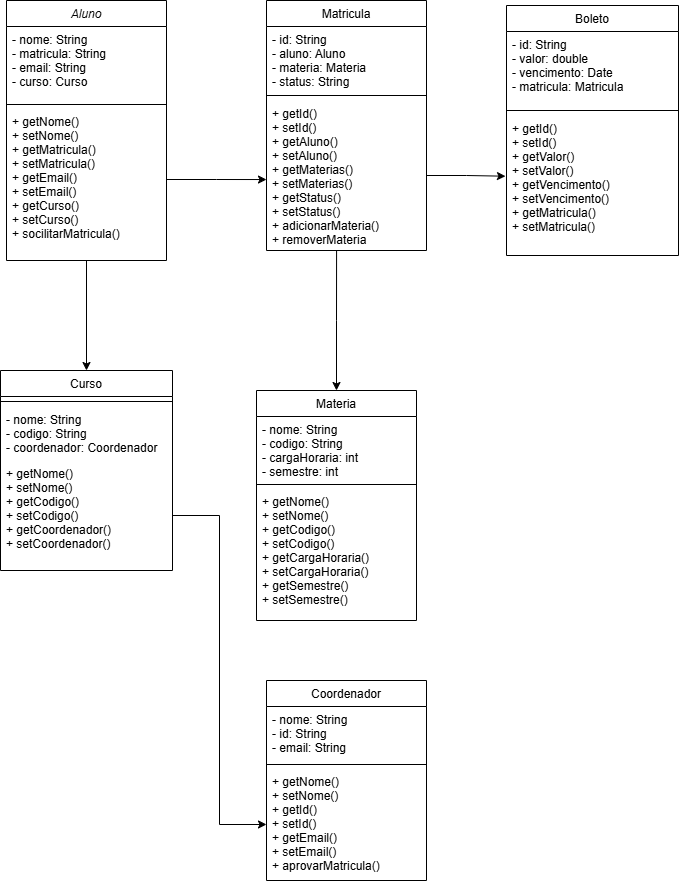

The diagram above was exported from draw.io. Its source (the exported page's mxGraphModel, read from the mxfile embedded in the PNG):
<mxGraphModel dx="1219" dy="1139" grid="1" gridSize="10" guides="1" tooltips="1" connect="1" arrows="1" fold="1" page="1" pageScale="1" pageWidth="827" pageHeight="1169" math="0" shadow="0">
  <root>
    <mxCell id="WIyWlLk6GJQsqaUBKTNV-0" />
    <mxCell id="WIyWlLk6GJQsqaUBKTNV-1" parent="WIyWlLk6GJQsqaUBKTNV-0" />
    <mxCell id="WYMzpDtudGBikfRDkxP8-9" style="edgeStyle=orthogonalEdgeStyle;rounded=0;orthogonalLoop=1;jettySize=auto;html=1;exitX=0.5;exitY=1;exitDx=0;exitDy=0;entryX=0.5;entryY=0;entryDx=0;entryDy=0;endArrow=classic;endFill=1;" edge="1" parent="WIyWlLk6GJQsqaUBKTNV-1" source="zkfFHV4jXpPFQw0GAbJ--0" target="WYMzpDtudGBikfRDkxP8-5">
      <mxGeometry relative="1" as="geometry" />
    </mxCell>
    <mxCell id="zkfFHV4jXpPFQw0GAbJ--0" value="Aluno" style="swimlane;fontStyle=2;align=center;verticalAlign=top;childLayout=stackLayout;horizontal=1;startSize=26;horizontalStack=0;resizeParent=1;resizeLast=0;collapsible=1;marginBottom=0;rounded=0;shadow=0;strokeWidth=1;" parent="WIyWlLk6GJQsqaUBKTNV-1" vertex="1">
      <mxGeometry x="140" width="160" height="260" as="geometry">
        <mxRectangle x="230" y="140" width="160" height="26" as="alternateBounds" />
      </mxGeometry>
    </mxCell>
    <mxCell id="zkfFHV4jXpPFQw0GAbJ--1" value="- nome: String&#10;- matricula: String&#10;- email: String&#10;- curso: Curso" style="text;align=left;verticalAlign=top;spacingLeft=4;spacingRight=4;overflow=hidden;rotatable=0;points=[[0,0.5],[1,0.5]];portConstraint=eastwest;" parent="zkfFHV4jXpPFQw0GAbJ--0" vertex="1">
      <mxGeometry y="26" width="160" height="74" as="geometry" />
    </mxCell>
    <mxCell id="zkfFHV4jXpPFQw0GAbJ--4" value="" style="line;html=1;strokeWidth=1;align=left;verticalAlign=middle;spacingTop=-1;spacingLeft=3;spacingRight=3;rotatable=0;labelPosition=right;points=[];portConstraint=eastwest;" parent="zkfFHV4jXpPFQw0GAbJ--0" vertex="1">
      <mxGeometry y="100" width="160" height="8" as="geometry" />
    </mxCell>
    <mxCell id="zkfFHV4jXpPFQw0GAbJ--5" value="+ getNome()&#10;+ setNome()&#10;+ getMatricula()&#10;+ setMatricula()&#10;+ getEmail()&#10;+ setEmail()&#10;+ getCurso()&#10;+ setCurso()&#10;+ socilitarMatricula()&#10;" style="text;align=left;verticalAlign=top;spacingLeft=4;spacingRight=4;overflow=hidden;rotatable=0;points=[[0,0.5],[1,0.5]];portConstraint=eastwest;" parent="zkfFHV4jXpPFQw0GAbJ--0" vertex="1">
      <mxGeometry y="108" width="160" height="142" as="geometry" />
    </mxCell>
    <mxCell id="zkfFHV4jXpPFQw0GAbJ--6" value="Materia" style="swimlane;fontStyle=0;align=center;verticalAlign=top;childLayout=stackLayout;horizontal=1;startSize=26;horizontalStack=0;resizeParent=1;resizeLast=0;collapsible=1;marginBottom=0;rounded=0;shadow=0;strokeWidth=1;" parent="WIyWlLk6GJQsqaUBKTNV-1" vertex="1">
      <mxGeometry x="390" y="390" width="160" height="230" as="geometry">
        <mxRectangle x="130" y="380" width="160" height="26" as="alternateBounds" />
      </mxGeometry>
    </mxCell>
    <mxCell id="zkfFHV4jXpPFQw0GAbJ--7" value="- nome: String&#10;- codigo: String&#10;- cargaHoraria: int&#10;- semestre: int" style="text;align=left;verticalAlign=top;spacingLeft=4;spacingRight=4;overflow=hidden;rotatable=0;points=[[0,0.5],[1,0.5]];portConstraint=eastwest;" parent="zkfFHV4jXpPFQw0GAbJ--6" vertex="1">
      <mxGeometry y="26" width="160" height="64" as="geometry" />
    </mxCell>
    <mxCell id="zkfFHV4jXpPFQw0GAbJ--9" value="" style="line;html=1;strokeWidth=1;align=left;verticalAlign=middle;spacingTop=-1;spacingLeft=3;spacingRight=3;rotatable=0;labelPosition=right;points=[];portConstraint=eastwest;" parent="zkfFHV4jXpPFQw0GAbJ--6" vertex="1">
      <mxGeometry y="90" width="160" height="8" as="geometry" />
    </mxCell>
    <mxCell id="zkfFHV4jXpPFQw0GAbJ--11" value="+ getNome()&#10;+ setNome()&#10;+ getCodigo()&#10;+ setCodigo()&#10;+ getCargaHoraria()&#10;+ setCargaHoraria()&#10;+ getSemestre()&#10;+ setSemestre()" style="text;align=left;verticalAlign=top;spacingLeft=4;spacingRight=4;overflow=hidden;rotatable=0;points=[[0,0.5],[1,0.5]];portConstraint=eastwest;" parent="zkfFHV4jXpPFQw0GAbJ--6" vertex="1">
      <mxGeometry y="98" width="160" height="132" as="geometry" />
    </mxCell>
    <mxCell id="zkfFHV4jXpPFQw0GAbJ--13" value="Coordenador" style="swimlane;fontStyle=0;align=center;verticalAlign=top;childLayout=stackLayout;horizontal=1;startSize=26;horizontalStack=0;resizeParent=1;resizeLast=0;collapsible=1;marginBottom=0;rounded=0;shadow=0;strokeWidth=1;" parent="WIyWlLk6GJQsqaUBKTNV-1" vertex="1">
      <mxGeometry x="400" y="680" width="160" height="200" as="geometry">
        <mxRectangle x="340" y="380" width="170" height="26" as="alternateBounds" />
      </mxGeometry>
    </mxCell>
    <mxCell id="zkfFHV4jXpPFQw0GAbJ--14" value="- nome: String&#10;- id: String&#10;- email: String" style="text;align=left;verticalAlign=top;spacingLeft=4;spacingRight=4;overflow=hidden;rotatable=0;points=[[0,0.5],[1,0.5]];portConstraint=eastwest;" parent="zkfFHV4jXpPFQw0GAbJ--13" vertex="1">
      <mxGeometry y="26" width="160" height="54" as="geometry" />
    </mxCell>
    <mxCell id="zkfFHV4jXpPFQw0GAbJ--15" value="" style="line;html=1;strokeWidth=1;align=left;verticalAlign=middle;spacingTop=-1;spacingLeft=3;spacingRight=3;rotatable=0;labelPosition=right;points=[];portConstraint=eastwest;" parent="zkfFHV4jXpPFQw0GAbJ--13" vertex="1">
      <mxGeometry y="80" width="160" height="8" as="geometry" />
    </mxCell>
    <mxCell id="WYMzpDtudGBikfRDkxP8-0" value="+ getNome()&#10;+ setNome()&#10;+ getId()&#10;+ setId()&#10;+ getEmail()&#10;+ setEmail()&#10;+ aprovarMatricula()" style="text;align=left;verticalAlign=top;spacingLeft=4;spacingRight=4;overflow=hidden;rotatable=0;points=[[0,0.5],[1,0.5]];portConstraint=eastwest;" vertex="1" parent="zkfFHV4jXpPFQw0GAbJ--13">
      <mxGeometry y="88" width="160" height="112" as="geometry" />
    </mxCell>
    <mxCell id="zkfFHV4jXpPFQw0GAbJ--17" value="Boleto" style="swimlane;fontStyle=0;align=center;verticalAlign=top;childLayout=stackLayout;horizontal=1;startSize=26;horizontalStack=0;resizeParent=1;resizeLast=0;collapsible=1;marginBottom=0;rounded=0;shadow=0;strokeWidth=1;" parent="WIyWlLk6GJQsqaUBKTNV-1" vertex="1">
      <mxGeometry x="640" y="5" width="172" height="250" as="geometry">
        <mxRectangle x="550" y="140" width="160" height="26" as="alternateBounds" />
      </mxGeometry>
    </mxCell>
    <mxCell id="zkfFHV4jXpPFQw0GAbJ--18" value="- id: String&#10;- valor: double&#10;- vencimento: Date&#10;- matricula: Matricula" style="text;align=left;verticalAlign=top;spacingLeft=4;spacingRight=4;overflow=hidden;rotatable=0;points=[[0,0.5],[1,0.5]];portConstraint=eastwest;" parent="zkfFHV4jXpPFQw0GAbJ--17" vertex="1">
      <mxGeometry y="26" width="172" height="74" as="geometry" />
    </mxCell>
    <mxCell id="zkfFHV4jXpPFQw0GAbJ--23" value="" style="line;html=1;strokeWidth=1;align=left;verticalAlign=middle;spacingTop=-1;spacingLeft=3;spacingRight=3;rotatable=0;labelPosition=right;points=[];portConstraint=eastwest;" parent="zkfFHV4jXpPFQw0GAbJ--17" vertex="1">
      <mxGeometry y="100" width="172" height="10" as="geometry" />
    </mxCell>
    <mxCell id="zkfFHV4jXpPFQw0GAbJ--25" value="+ getId()&#10;+ setId()&#10;+ getValor()&#10;+ setValor()&#10;+ getVencimento()&#10;+ setVencimento()&#10;+ getMatricula()&#10;+ setMatricula()" style="text;align=left;verticalAlign=top;spacingLeft=4;spacingRight=4;overflow=hidden;rotatable=0;points=[[0,0.5],[1,0.5]];portConstraint=eastwest;" parent="zkfFHV4jXpPFQw0GAbJ--17" vertex="1">
      <mxGeometry y="110" width="172" height="130" as="geometry" />
    </mxCell>
    <mxCell id="WYMzpDtudGBikfRDkxP8-1" value="Matricula" style="swimlane;fontStyle=0;align=center;verticalAlign=top;childLayout=stackLayout;horizontal=1;startSize=26;horizontalStack=0;resizeParent=1;resizeLast=0;collapsible=1;marginBottom=0;rounded=0;shadow=0;strokeWidth=1;" vertex="1" parent="WIyWlLk6GJQsqaUBKTNV-1">
      <mxGeometry x="400" width="160" height="250" as="geometry">
        <mxRectangle x="340" y="380" width="170" height="26" as="alternateBounds" />
      </mxGeometry>
    </mxCell>
    <mxCell id="WYMzpDtudGBikfRDkxP8-2" value="- id: String&#10;- aluno: Aluno&#10;- materia: Materia&#10;- status: String" style="text;align=left;verticalAlign=top;spacingLeft=4;spacingRight=4;overflow=hidden;rotatable=0;points=[[0,0.5],[1,0.5]];portConstraint=eastwest;" vertex="1" parent="WYMzpDtudGBikfRDkxP8-1">
      <mxGeometry y="26" width="160" height="64" as="geometry" />
    </mxCell>
    <mxCell id="WYMzpDtudGBikfRDkxP8-3" value="" style="line;html=1;strokeWidth=1;align=left;verticalAlign=middle;spacingTop=-1;spacingLeft=3;spacingRight=3;rotatable=0;labelPosition=right;points=[];portConstraint=eastwest;" vertex="1" parent="WYMzpDtudGBikfRDkxP8-1">
      <mxGeometry y="90" width="160" height="10" as="geometry" />
    </mxCell>
    <mxCell id="WYMzpDtudGBikfRDkxP8-4" value="+ getId()&#10;+ setId()&#10;+ getAluno()&#10;+ setAluno()&#10;+ getMaterias()&#10;+ setMaterias()&#10;+ getStatus()&#10;+ setStatus()&#10;+ adicionarMateria()&#10;+ removerMateria" style="text;align=left;verticalAlign=top;spacingLeft=4;spacingRight=4;overflow=hidden;rotatable=0;points=[[0,0.5],[1,0.5]];portConstraint=eastwest;" vertex="1" parent="WYMzpDtudGBikfRDkxP8-1">
      <mxGeometry y="100" width="160" height="150" as="geometry" />
    </mxCell>
    <mxCell id="WYMzpDtudGBikfRDkxP8-5" value="Curso" style="swimlane;fontStyle=0;align=center;verticalAlign=top;childLayout=stackLayout;horizontal=1;startSize=26;horizontalStack=0;resizeParent=1;resizeLast=0;collapsible=1;marginBottom=0;rounded=0;shadow=0;strokeWidth=1;" vertex="1" parent="WIyWlLk6GJQsqaUBKTNV-1">
      <mxGeometry x="134" y="370" width="172" height="200" as="geometry">
        <mxRectangle x="550" y="140" width="160" height="26" as="alternateBounds" />
      </mxGeometry>
    </mxCell>
    <mxCell id="WYMzpDtudGBikfRDkxP8-7" value="" style="line;html=1;strokeWidth=1;align=left;verticalAlign=middle;spacingTop=-1;spacingLeft=3;spacingRight=3;rotatable=0;labelPosition=right;points=[];portConstraint=eastwest;" vertex="1" parent="WYMzpDtudGBikfRDkxP8-5">
      <mxGeometry y="26" width="172" height="10" as="geometry" />
    </mxCell>
    <mxCell id="WYMzpDtudGBikfRDkxP8-6" value="- nome: String&#10;- codigo: String&#10;- coordenador: Coordenador" style="text;align=left;verticalAlign=top;spacingLeft=4;spacingRight=4;overflow=hidden;rotatable=0;points=[[0,0.5],[1,0.5]];portConstraint=eastwest;" vertex="1" parent="WYMzpDtudGBikfRDkxP8-5">
      <mxGeometry y="36" width="172" height="54" as="geometry" />
    </mxCell>
    <mxCell id="WYMzpDtudGBikfRDkxP8-8" value="+ getNome()&#10;+ setNome()&#10;+ getCodigo()&#10;+ setCodigo()&#10;+ getCoordenador()&#10;+ setCoordenador()" style="text;align=left;verticalAlign=top;spacingLeft=4;spacingRight=4;overflow=hidden;rotatable=0;points=[[0,0.5],[1,0.5]];portConstraint=eastwest;" vertex="1" parent="WYMzpDtudGBikfRDkxP8-5">
      <mxGeometry y="90" width="172" height="110" as="geometry" />
    </mxCell>
    <mxCell id="WYMzpDtudGBikfRDkxP8-10" style="edgeStyle=orthogonalEdgeStyle;rounded=0;orthogonalLoop=1;jettySize=auto;html=1;entryX=0;entryY=0.527;entryDx=0;entryDy=0;entryPerimeter=0;endArrow=classic;endFill=1;" edge="1" parent="WIyWlLk6GJQsqaUBKTNV-1" source="zkfFHV4jXpPFQw0GAbJ--5" target="WYMzpDtudGBikfRDkxP8-4">
      <mxGeometry relative="1" as="geometry" />
    </mxCell>
    <mxCell id="WYMzpDtudGBikfRDkxP8-12" style="edgeStyle=orthogonalEdgeStyle;rounded=0;orthogonalLoop=1;jettySize=auto;html=1;entryX=0;entryY=0.5;entryDx=0;entryDy=0;" edge="1" parent="WIyWlLk6GJQsqaUBKTNV-1" source="WYMzpDtudGBikfRDkxP8-8" target="WYMzpDtudGBikfRDkxP8-0">
      <mxGeometry relative="1" as="geometry" />
    </mxCell>
    <mxCell id="WYMzpDtudGBikfRDkxP8-14" style="edgeStyle=orthogonalEdgeStyle;rounded=0;orthogonalLoop=1;jettySize=auto;html=1;entryX=0.438;entryY=1;entryDx=0;entryDy=0;entryPerimeter=0;startArrow=classic;startFill=1;endArrow=none;endFill=0;" edge="1" parent="WIyWlLk6GJQsqaUBKTNV-1" source="zkfFHV4jXpPFQw0GAbJ--6" target="WYMzpDtudGBikfRDkxP8-4">
      <mxGeometry relative="1" as="geometry" />
    </mxCell>
    <mxCell id="WYMzpDtudGBikfRDkxP8-15" style="edgeStyle=orthogonalEdgeStyle;rounded=0;orthogonalLoop=1;jettySize=auto;html=1;entryX=-0.006;entryY=0.467;entryDx=0;entryDy=0;entryPerimeter=0;" edge="1" parent="WIyWlLk6GJQsqaUBKTNV-1" source="WYMzpDtudGBikfRDkxP8-4" target="zkfFHV4jXpPFQw0GAbJ--25">
      <mxGeometry relative="1" as="geometry" />
    </mxCell>
  </root>
</mxGraphModel>